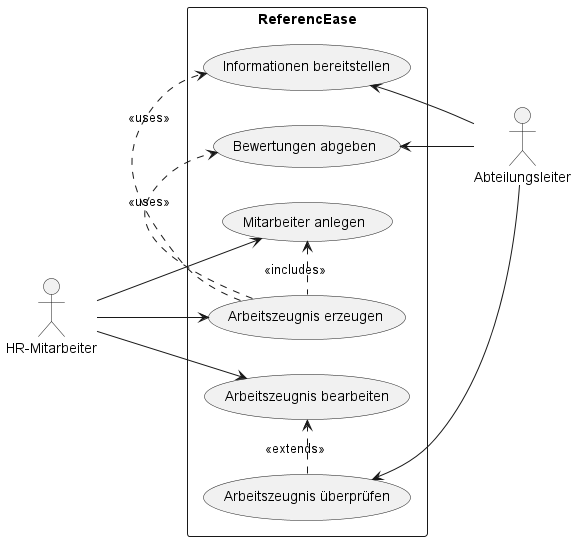

The diagram above was rendered by PlantUML. Its source (embedded in the PNG):
@startuml
left to right direction
actor "HR-Mitarbeiter" as HR
actor "Abteilungsleiter" as AL

rectangle "ReferencEase" {
HR --> (Mitarbeiter anlegen)
HR --> (Arbeitszeugnis erzeugen)
HR --> (Arbeitszeugnis bearbeiten)


(Informationen bereitstellen) <-- AL
(Bewertungen abgeben) <-- AL
(Arbeitszeugnis überprüfen) <-- AL


(Mitarbeiter anlegen) <. (Arbeitszeugnis erzeugen) : <<includes>>
(Arbeitszeugnis erzeugen) .> (Informationen bereitstellen) : <<uses>>
(Arbeitszeugnis erzeugen) .> (Bewertungen abgeben) : <<uses>>
(Arbeitszeugnis überprüfen) .> (Arbeitszeugnis bearbeiten) : <<extends>>
}

@enduml